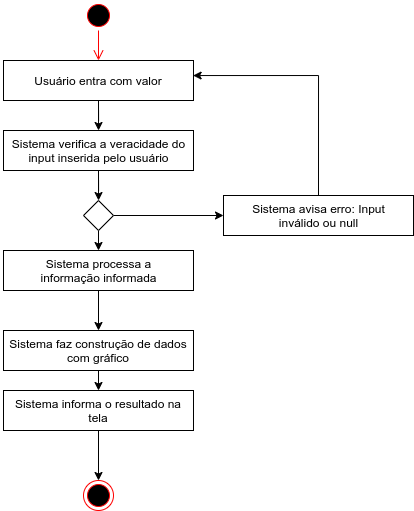

The diagram above was exported from draw.io. Its source (the exported page's mxGraphModel, read from the mxfile embedded in the PNG):
<mxGraphModel dx="496" dy="284" grid="1" gridSize="10" guides="1" tooltips="1" connect="1" arrows="1" fold="1" page="1" pageScale="1" pageWidth="827" pageHeight="1169" math="0" shadow="0">
  <root>
    <mxCell id="0" />
    <mxCell id="1" parent="0" />
    <mxCell id="oq5Zb-UykJgC4u0CbcUx-1" value="" style="ellipse;html=1;shape=startState;fillColor=#000000;strokeColor=#ff0000;" vertex="1" parent="1">
      <mxGeometry x="250" y="180" width="30" height="30" as="geometry" />
    </mxCell>
    <mxCell id="oq5Zb-UykJgC4u0CbcUx-2" value="" style="edgeStyle=orthogonalEdgeStyle;html=1;verticalAlign=bottom;endArrow=open;endSize=8;strokeColor=#ff0000;entryX=0.5;entryY=0;entryDx=0;entryDy=0;" edge="1" source="oq5Zb-UykJgC4u0CbcUx-1" parent="1" target="oq5Zb-UykJgC4u0CbcUx-4">
      <mxGeometry relative="1" as="geometry">
        <mxPoint x="265" y="250" as="targetPoint" />
      </mxGeometry>
    </mxCell>
    <mxCell id="oq5Zb-UykJgC4u0CbcUx-3" value="" style="ellipse;html=1;shape=endState;fillColor=#000000;strokeColor=#ff0000;" vertex="1" parent="1">
      <mxGeometry x="250" y="660" width="30" height="30" as="geometry" />
    </mxCell>
    <mxCell id="oq5Zb-UykJgC4u0CbcUx-6" style="edgeStyle=orthogonalEdgeStyle;rounded=0;orthogonalLoop=1;jettySize=auto;html=1;exitX=0.5;exitY=1;exitDx=0;exitDy=0;" edge="1" parent="1" source="oq5Zb-UykJgC4u0CbcUx-4" target="oq5Zb-UykJgC4u0CbcUx-5">
      <mxGeometry relative="1" as="geometry" />
    </mxCell>
    <mxCell id="oq5Zb-UykJgC4u0CbcUx-4" value="" style="rounded=0;whiteSpace=wrap;html=1;" vertex="1" parent="1">
      <mxGeometry x="170" y="240" width="190" height="40" as="geometry" />
    </mxCell>
    <mxCell id="oq5Zb-UykJgC4u0CbcUx-15" style="edgeStyle=orthogonalEdgeStyle;rounded=0;orthogonalLoop=1;jettySize=auto;html=1;exitX=0.5;exitY=1;exitDx=0;exitDy=0;" edge="1" parent="1" source="oq5Zb-UykJgC4u0CbcUx-5" target="oq5Zb-UykJgC4u0CbcUx-10">
      <mxGeometry relative="1" as="geometry" />
    </mxCell>
    <mxCell id="oq5Zb-UykJgC4u0CbcUx-5" value="" style="rounded=0;whiteSpace=wrap;html=1;" vertex="1" parent="1">
      <mxGeometry x="170" y="310" width="190" height="40" as="geometry" />
    </mxCell>
    <mxCell id="oq5Zb-UykJgC4u0CbcUx-14" style="edgeStyle=orthogonalEdgeStyle;rounded=0;orthogonalLoop=1;jettySize=auto;html=1;exitX=0.5;exitY=0;exitDx=0;exitDy=0;entryX=0.998;entryY=0.376;entryDx=0;entryDy=0;entryPerimeter=0;" edge="1" parent="1" source="oq5Zb-UykJgC4u0CbcUx-7" target="oq5Zb-UykJgC4u0CbcUx-4">
      <mxGeometry relative="1" as="geometry" />
    </mxCell>
    <mxCell id="oq5Zb-UykJgC4u0CbcUx-8" value="Usuário entra com valor" style="text;html=1;strokeColor=none;fillColor=none;align=center;verticalAlign=middle;whiteSpace=wrap;rounded=0;" vertex="1" parent="1">
      <mxGeometry x="190" y="250" width="150" height="20" as="geometry" />
    </mxCell>
    <mxCell id="oq5Zb-UykJgC4u0CbcUx-9" value="Sistema verifica a veracidade do input inserida pelo usuário" style="text;html=1;strokeColor=none;fillColor=none;align=center;verticalAlign=middle;whiteSpace=wrap;rounded=0;" vertex="1" parent="1">
      <mxGeometry x="167.5" y="320" width="195" height="20" as="geometry" />
    </mxCell>
    <mxCell id="oq5Zb-UykJgC4u0CbcUx-11" style="rounded=0;orthogonalLoop=1;jettySize=auto;html=1;entryX=0;entryY=0.5;entryDx=0;entryDy=0;" edge="1" parent="1" source="oq5Zb-UykJgC4u0CbcUx-10" target="oq5Zb-UykJgC4u0CbcUx-7">
      <mxGeometry relative="1" as="geometry" />
    </mxCell>
    <mxCell id="oq5Zb-UykJgC4u0CbcUx-25" style="rounded=0;orthogonalLoop=1;jettySize=auto;html=1;exitX=0.5;exitY=1;exitDx=0;exitDy=0;entryX=0.5;entryY=0;entryDx=0;entryDy=0;" edge="1" parent="1" source="oq5Zb-UykJgC4u0CbcUx-10" target="oq5Zb-UykJgC4u0CbcUx-16">
      <mxGeometry relative="1" as="geometry" />
    </mxCell>
    <mxCell id="oq5Zb-UykJgC4u0CbcUx-10" value="" style="rhombus;whiteSpace=wrap;html=1;" vertex="1" parent="1">
      <mxGeometry x="250" y="380" width="30" height="30" as="geometry" />
    </mxCell>
    <mxCell id="oq5Zb-UykJgC4u0CbcUx-21" value="" style="group" vertex="1" connectable="0" parent="1">
      <mxGeometry x="170" y="430" width="230" height="40" as="geometry" />
    </mxCell>
    <mxCell id="oq5Zb-UykJgC4u0CbcUx-16" value="" style="rounded=0;whiteSpace=wrap;html=1;" vertex="1" parent="oq5Zb-UykJgC4u0CbcUx-21">
      <mxGeometry width="190" height="40" as="geometry" />
    </mxCell>
    <mxCell id="oq5Zb-UykJgC4u0CbcUx-17" value="Sistema processa a informação informada" style="text;html=1;strokeColor=none;fillColor=none;align=center;verticalAlign=middle;whiteSpace=wrap;rounded=0;" vertex="1" parent="oq5Zb-UykJgC4u0CbcUx-21">
      <mxGeometry x="17.5" y="10" width="155" height="20" as="geometry" />
    </mxCell>
    <mxCell id="oq5Zb-UykJgC4u0CbcUx-28" style="edgeStyle=none;rounded=0;orthogonalLoop=1;jettySize=auto;html=1;exitX=0.5;exitY=1;exitDx=0;exitDy=0;entryX=0.5;entryY=0;entryDx=0;entryDy=0;" edge="1" parent="1" source="oq5Zb-UykJgC4u0CbcUx-23" target="oq5Zb-UykJgC4u0CbcUx-3">
      <mxGeometry relative="1" as="geometry" />
    </mxCell>
    <mxCell id="oq5Zb-UykJgC4u0CbcUx-23" value="" style="rounded=0;whiteSpace=wrap;html=1;" vertex="1" parent="1">
      <mxGeometry x="170" y="570" width="190" height="40" as="geometry" />
    </mxCell>
    <mxCell id="oq5Zb-UykJgC4u0CbcUx-27" style="edgeStyle=none;rounded=0;orthogonalLoop=1;jettySize=auto;html=1;exitX=0.5;exitY=1;exitDx=0;exitDy=0;entryX=0.5;entryY=0;entryDx=0;entryDy=0;" edge="1" parent="1" source="oq5Zb-UykJgC4u0CbcUx-24" target="oq5Zb-UykJgC4u0CbcUx-23">
      <mxGeometry relative="1" as="geometry" />
    </mxCell>
    <mxCell id="oq5Zb-UykJgC4u0CbcUx-24" value="" style="rounded=0;whiteSpace=wrap;html=1;" vertex="1" parent="1">
      <mxGeometry x="170" y="510" width="190" height="40" as="geometry" />
    </mxCell>
    <mxCell id="oq5Zb-UykJgC4u0CbcUx-26" style="edgeStyle=none;rounded=0;orthogonalLoop=1;jettySize=auto;html=1;exitX=0.5;exitY=1;exitDx=0;exitDy=0;entryX=0.5;entryY=0;entryDx=0;entryDy=0;" edge="1" parent="1" source="oq5Zb-UykJgC4u0CbcUx-16" target="oq5Zb-UykJgC4u0CbcUx-24">
      <mxGeometry relative="1" as="geometry" />
    </mxCell>
    <mxCell id="oq5Zb-UykJgC4u0CbcUx-29" value="Sistema informa o resultado na tela" style="text;html=1;strokeColor=none;fillColor=none;align=center;verticalAlign=middle;whiteSpace=wrap;rounded=0;" vertex="1" parent="1">
      <mxGeometry x="175" y="580" width="180" height="20" as="geometry" />
    </mxCell>
    <mxCell id="oq5Zb-UykJgC4u0CbcUx-30" value="Sistema faz construção de dados com gráfico" style="text;html=1;strokeColor=none;fillColor=none;align=center;verticalAlign=middle;whiteSpace=wrap;rounded=0;" vertex="1" parent="1">
      <mxGeometry x="175" y="520" width="180" height="20" as="geometry" />
    </mxCell>
    <mxCell id="oq5Zb-UykJgC4u0CbcUx-31" value="" style="group" vertex="1" connectable="0" parent="1">
      <mxGeometry x="390" y="375" width="190" height="40" as="geometry" />
    </mxCell>
    <mxCell id="oq5Zb-UykJgC4u0CbcUx-7" value="" style="rounded=0;whiteSpace=wrap;html=1;" vertex="1" parent="oq5Zb-UykJgC4u0CbcUx-31">
      <mxGeometry width="190" height="40" as="geometry" />
    </mxCell>
    <mxCell id="oq5Zb-UykJgC4u0CbcUx-12" value="Sistema avisa erro: Input inválido ou null" style="text;html=1;strokeColor=none;fillColor=none;align=center;verticalAlign=middle;whiteSpace=wrap;rounded=0;" vertex="1" parent="oq5Zb-UykJgC4u0CbcUx-31">
      <mxGeometry x="17.5" y="10" width="155" height="20" as="geometry" />
    </mxCell>
  </root>
</mxGraphModel>